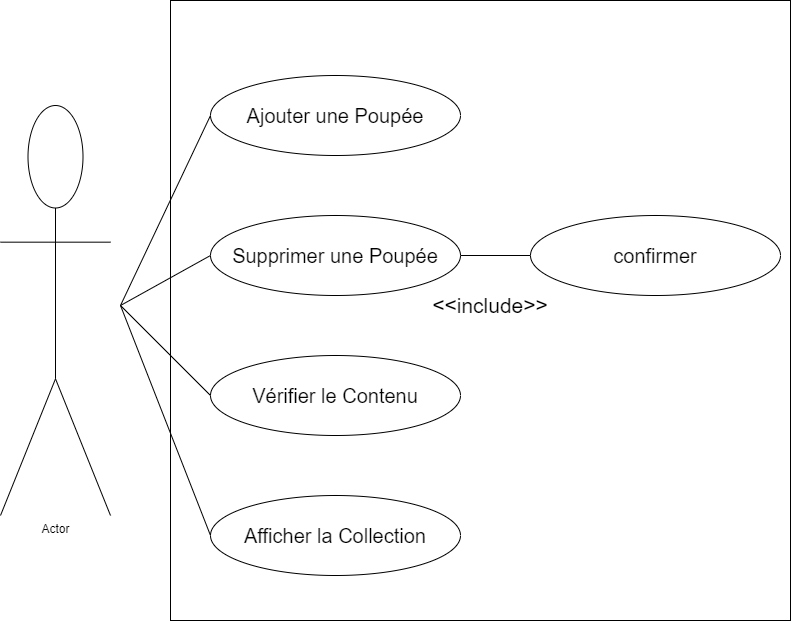

The diagram above was exported from draw.io. Its source (the exported page's mxGraphModel, read from the mxfile embedded in the PNG):
<mxGraphModel dx="1585" dy="1013" grid="1" gridSize="10" guides="1" tooltips="1" connect="1" arrows="1" fold="1" page="1" pageScale="1" pageWidth="827" pageHeight="1169" math="0" shadow="0">
  <root>
    <mxCell id="0" />
    <mxCell id="1" parent="0" />
    <mxCell id="s62Jvis8iWy708hBL69X-1" value="Actor" style="shape=umlActor;verticalLabelPosition=bottom;verticalAlign=top;html=1;outlineConnect=0;" vertex="1" parent="1">
      <mxGeometry x="10" y="360" width="110" height="410" as="geometry" />
    </mxCell>
    <mxCell id="s62Jvis8iWy708hBL69X-2" value="" style="whiteSpace=wrap;html=1;aspect=fixed;" vertex="1" parent="1">
      <mxGeometry x="180" y="255" width="620" height="620" as="geometry" />
    </mxCell>
    <mxCell id="s62Jvis8iWy708hBL69X-3" value="" style="ellipse;whiteSpace=wrap;html=1;" vertex="1" parent="1">
      <mxGeometry x="220" y="330" width="250" height="80" as="geometry" />
    </mxCell>
    <mxCell id="s62Jvis8iWy708hBL69X-4" value="" style="ellipse;whiteSpace=wrap;html=1;" vertex="1" parent="1">
      <mxGeometry x="220" y="470" width="250" height="80" as="geometry" />
    </mxCell>
    <mxCell id="s62Jvis8iWy708hBL69X-5" value="" style="ellipse;whiteSpace=wrap;html=1;" vertex="1" parent="1">
      <mxGeometry x="220" y="610" width="250" height="80" as="geometry" />
    </mxCell>
    <mxCell id="s62Jvis8iWy708hBL69X-6" value="" style="ellipse;whiteSpace=wrap;html=1;" vertex="1" parent="1">
      <mxGeometry x="220" y="750" width="250" height="80" as="geometry" />
    </mxCell>
    <mxCell id="s62Jvis8iWy708hBL69X-7" value="" style="ellipse;whiteSpace=wrap;html=1;" vertex="1" parent="1">
      <mxGeometry x="540" y="470" width="250" height="80" as="geometry" />
    </mxCell>
    <mxCell id="s62Jvis8iWy708hBL69X-8" value="" style="endArrow=none;html=1;rounded=0;entryX=0;entryY=0.5;entryDx=0;entryDy=0;" edge="1" parent="1" target="s62Jvis8iWy708hBL69X-3">
      <mxGeometry width="50" height="50" relative="1" as="geometry">
        <mxPoint x="130" y="560" as="sourcePoint" />
        <mxPoint x="580" y="600" as="targetPoint" />
      </mxGeometry>
    </mxCell>
    <mxCell id="s62Jvis8iWy708hBL69X-9" value="" style="endArrow=none;html=1;rounded=0;entryX=0;entryY=0.5;entryDx=0;entryDy=0;" edge="1" parent="1" target="s62Jvis8iWy708hBL69X-4">
      <mxGeometry width="50" height="50" relative="1" as="geometry">
        <mxPoint x="130" y="560" as="sourcePoint" />
        <mxPoint x="230" y="380" as="targetPoint" />
      </mxGeometry>
    </mxCell>
    <mxCell id="s62Jvis8iWy708hBL69X-10" value="" style="endArrow=none;html=1;rounded=0;entryX=0;entryY=0.5;entryDx=0;entryDy=0;" edge="1" parent="1" target="s62Jvis8iWy708hBL69X-5">
      <mxGeometry width="50" height="50" relative="1" as="geometry">
        <mxPoint x="130" y="560" as="sourcePoint" />
        <mxPoint x="240" y="390" as="targetPoint" />
      </mxGeometry>
    </mxCell>
    <mxCell id="s62Jvis8iWy708hBL69X-11" value="" style="endArrow=none;html=1;rounded=0;entryX=0;entryY=0.5;entryDx=0;entryDy=0;" edge="1" parent="1" target="s62Jvis8iWy708hBL69X-6">
      <mxGeometry width="50" height="50" relative="1" as="geometry">
        <mxPoint x="130" y="560" as="sourcePoint" />
        <mxPoint x="250" y="400" as="targetPoint" />
      </mxGeometry>
    </mxCell>
    <mxCell id="s62Jvis8iWy708hBL69X-12" value="" style="endArrow=none;html=1;rounded=0;entryX=0;entryY=0.5;entryDx=0;entryDy=0;exitX=1;exitY=0.5;exitDx=0;exitDy=0;" edge="1" parent="1" source="s62Jvis8iWy708hBL69X-4" target="s62Jvis8iWy708hBL69X-7">
      <mxGeometry width="50" height="50" relative="1" as="geometry">
        <mxPoint x="480" y="510" as="sourcePoint" />
        <mxPoint x="260" y="410" as="targetPoint" />
      </mxGeometry>
    </mxCell>
    <mxCell id="s62Jvis8iWy708hBL69X-13" value="&lt;font style=&quot;font-size: 20px;&quot;&gt;Supprimer une Poupée&lt;/font&gt;" style="text;html=1;strokeColor=none;fillColor=none;align=center;verticalAlign=middle;whiteSpace=wrap;rounded=0;" vertex="1" parent="1">
      <mxGeometry x="235" y="460" width="220" height="100" as="geometry" />
    </mxCell>
    <mxCell id="s62Jvis8iWy708hBL69X-14" value="&lt;font style=&quot;font-size: 20px;&quot;&gt;Ajouter une Poupée&lt;/font&gt;" style="text;html=1;strokeColor=none;fillColor=none;align=center;verticalAlign=middle;whiteSpace=wrap;rounded=0;" vertex="1" parent="1">
      <mxGeometry x="235" y="320" width="220" height="100" as="geometry" />
    </mxCell>
    <mxCell id="s62Jvis8iWy708hBL69X-15" value="&lt;font style=&quot;font-size: 20px;&quot;&gt;Vérifier le Contenu&lt;/font&gt;" style="text;html=1;strokeColor=none;fillColor=none;align=center;verticalAlign=middle;whiteSpace=wrap;rounded=0;" vertex="1" parent="1">
      <mxGeometry x="235" y="600" width="220" height="100" as="geometry" />
    </mxCell>
    <mxCell id="s62Jvis8iWy708hBL69X-16" value="&lt;font style=&quot;font-size: 20px;&quot;&gt;Afficher la Collection&lt;/font&gt;" style="text;html=1;strokeColor=none;fillColor=none;align=center;verticalAlign=middle;whiteSpace=wrap;rounded=0;" vertex="1" parent="1">
      <mxGeometry x="235" y="740" width="220" height="100" as="geometry" />
    </mxCell>
    <mxCell id="s62Jvis8iWy708hBL69X-17" value="&lt;font style=&quot;font-size: 20px;&quot;&gt;confirmer&lt;/font&gt;" style="text;html=1;strokeColor=none;fillColor=none;align=center;verticalAlign=middle;whiteSpace=wrap;rounded=0;" vertex="1" parent="1">
      <mxGeometry x="555" y="460" width="220" height="100" as="geometry" />
    </mxCell>
    <mxCell id="v2SqPDUtOEMLjkxjMTyf-1" value="&lt;span style=&quot;font-size: 21px;&quot;&gt;&amp;lt;&amp;lt;include&amp;gt;&amp;gt;&lt;/span&gt;" style="text;html=1;strokeColor=none;fillColor=none;align=center;verticalAlign=middle;whiteSpace=wrap;rounded=0;strokeWidth=7;" vertex="1" parent="1">
      <mxGeometry x="360" y="440" width="280" height="240" as="geometry" />
    </mxCell>
  </root>
</mxGraphModel>